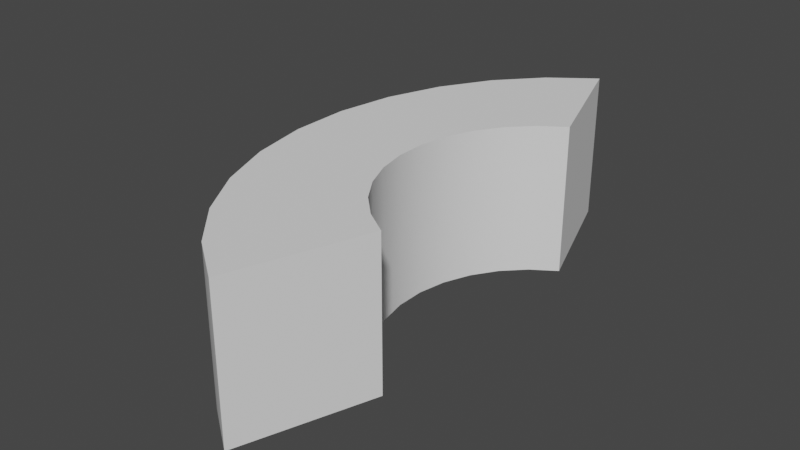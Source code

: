 # Source: Anatomy_Table.blend  (saved by Blender 3.3.6; exported with 4.5.12 LTS)
import bpy
from mathutils import Matrix  # noqa: F401  (used for matrix-valued properties, if any)

bpy.ops.wm.read_factory_settings(use_empty=True)
scene = bpy.context.scene
scene.name = 'Scene'

# ---- collections
col_collection = bpy.data.collections.new('Collection'); scene.collection.children.link(col_collection)

# ---- node groups
ng_auto_smooth = bpy.data.node_groups.new('Auto Smooth', 'GeometryNodeTree')
_s = ng_auto_smooth.interface.new_socket(name='Geometry', in_out='OUTPUT', socket_type='NodeSocketGeometry')
_s = ng_auto_smooth.interface.new_socket(name='Geometry', in_out='INPUT', socket_type='NodeSocketGeometry')
_s = ng_auto_smooth.interface.new_socket(name='Angle', in_out='INPUT', socket_type='NodeSocketFloat')
_s.subtype = 'ANGLE'
_s.min_value = 0.0
_s.max_value = 3.142
ng_auto_smooth.is_modifier = True
_N = ng_auto_smooth.nodes; _L = ng_auto_smooth.links
n0 = _N.new('NodeGroupOutput'); n0.name = 'Group Output'; n0.location = (480, -100)
n1 = _N.new('NodeGroupInput'); n1.name = 'Group Input'; n1.location = (-420, -300)
n2 = _N.new('NodeGroupInput'); n2.name = 'Group Input.001'; n2.location = (-60, -100)
n3 = _N.new('GeometryNodeSetShadeSmooth'); n3.name = 'Set Shade Smooth'; n3.location = (120, -100)
n3.domain = 'EDGE'
n4 = _N.new('GeometryNodeSetShadeSmooth'); n4.name = 'Set Shade Smooth.001'; n4.location = (300, -100)
n5 = _N.new('GeometryNodeInputMeshEdgeAngle'); n5.name = 'Edge Angle'; n5.location = (-420, -220)
n6 = _N.new('GeometryNodeInputEdgeSmooth'); n6.name = 'Is Edge Smooth'; n6.location = (-60, -160)
n7 = _N.new('GeometryNodeInputShadeSmooth'); n7.name = 'Is Face Smooth'; n7.location = (-240, -340)
n8 = _N.new('FunctionNodeBooleanMath'); n8.name = 'Boolean Math'; n8.location = (-60, -220)
n9 = _N.new('FunctionNodeCompare'); n9.name = 'Compare'; n9.location = (-240, -180)
n9.operation = 'LESS_EQUAL'
_L.new(n5.outputs[0], n9.inputs[0])
_L.new(n4.outputs[0], n0.inputs[0])
_L.new(n1.outputs[1], n9.inputs[1])
_L.new(n9.outputs[0], n8.inputs[0])
_L.new(n7.outputs[0], n8.inputs[1])
_L.new(n2.outputs[0], n3.inputs[0])
_L.new(n6.outputs[0], n3.inputs[1])
_L.new(n3.outputs[0], n4.inputs[0])
_L.new(n8.outputs[0], n3.inputs[2])
n0.is_active_output = True

# ---- world
world_world = bpy.data.worlds.new('World'); scene.world = world_world
world_world.use_nodes = True; world_world.node_tree.nodes.clear()
_N = world_world.node_tree.nodes; _L = world_world.node_tree.links
n0 = _N.new('ShaderNodeOutputWorld'); n0.name = 'World Output'; n0.location = (300, 300)
n1 = _N.new('ShaderNodeBackground'); n1.name = 'Background'; n1.location = (10, 300)
n1.inputs[0].default_value = (0.05088, 0.05088, 0.05088, 1.0)
_L.new(n1.outputs[0], n0.inputs[0])
n0.is_active_output = True
world_world.color = (0.05088, 0.05088, 0.05088)
world_world.use_sun_shadow = False
world_world.sun_shadow_jitter_overblur = 0.0

# ---- meshes
me_circle = bpy.data.meshes.new('Circle')
me_circle.from_pydata([(0.3825, -0.2721, 0.5), (0.3633, -0.07699, 0.5), (0.9806, 0.8469, -0.5), (0.8077, 0.7545, -0.5), (0.6562, 0.6301, -0.5), (0.5318, 0.4786, -0.5), (0.4394, 0.3057, -0.5), (0.3825, 0.1181, -0.5), (0.3633, -0.07699, -0.5), (0.3825, -0.2721, -0.5), (0.4394, -0.4597, -0.5), (0.5318, -0.6326, -0.5), (0.6562, -0.7841, -0.5), (0.8077, -0.9085, -0.5), (0.3825, 0.1181, 0.5), (0.4394, 0.3057, 0.5), (0.5318, 0.4786, 0.5), (0.6562, 0.6301, 0.5), (0.8077, 0.7545, 0.5), (0.9806, 0.8469, 0.5), (0.4175, -1.735, -0.5), (0.1474, -1.492, -0.5), (-0.07331, -1.194, -0.5), (-0.2362, -0.8532, -0.5), (-0.3349, -0.4827, -0.5), (-0.3657, -0.09666, -0.5), (-0.3274, 0.2901, -0.5), (-0.2214, 0.6628, -0.5), (-0.05192, 1.007, -0.5), (0.1746, 1.31, -0.5), (0.4495, 1.559, -0.5), (0.7622, 1.745, -0.5), (0.4394, -0.4597, 0.5), (0.5318, -0.6326, 0.5), (0.6562, -0.7841, 0.5), (0.8077, -0.9085, 0.5), (0.4175, -1.735, 0.5), (0.1474, -1.492, 0.5), (-0.07331, -1.194, 0.5), (-0.2362, -0.8532, 0.5), (-0.3349, -0.4827, 0.5), (-0.3657, -0.09666, 0.5), (-0.3274, 0.2901, 0.5), (-0.2214, 0.6628, 0.5), (-0.05192, 1.007, 0.5), (0.1746, 1.31, 0.5), (0.4495, 1.559, 0.5), (0.7622, 1.745, 0.5)], [], [(10, 23, 24, 9), (7, 26, 27, 6), (4, 29, 30, 3), (11, 22, 23, 10), (8, 25, 26, 7), (5, 28, 29, 4), (12, 21, 22, 11), (9, 24, 25, 8), (6, 27, 28, 5), (13, 20, 21, 12), (3, 30, 31, 2), (32, 0, 40, 39), (14, 15, 43, 42), (17, 18, 46, 45), (33, 32, 39, 38), (1, 14, 42, 41), (16, 17, 45, 44), (34, 33, 38, 37), (0, 1, 41, 40), (15, 16, 44, 43), (35, 34, 37, 36), (18, 19, 47, 46), (30, 29, 45, 46), (8, 7, 14, 1), (23, 22, 38, 39), (31, 30, 46, 47), (9, 8, 1, 0), (24, 23, 39, 40), (10, 9, 0, 32), (25, 24, 40, 41), (3, 2, 19, 18), (20, 13, 35, 36), (11, 10, 32, 33), (26, 25, 41, 42), (4, 3, 18, 17), (2, 31, 47, 19), (12, 11, 33, 34), (27, 26, 42, 43), (5, 4, 17, 16), (13, 12, 34, 35), (28, 27, 43, 44), (6, 5, 16, 15), (21, 20, 36, 37), (29, 28, 44, 45), (7, 6, 15, 14), (22, 21, 37, 38)])
me_circle.polygons.foreach_set('use_smooth', [True] * 46)
_uv = me_circle.uv_layers.new(name='UVMap')
_uv.uv.foreach_set('vector', [0.0, 0.0, 0.0, 0.0, 0.0, 0.0, 0.0, 0.0, 0.0, 0.0, 0.0, 0.0, 0.0, 0.0, 0.0, 0.0, 0.0, 0.0, 0.0, 0.0, 0.0, 0.0, 0.0, 0.0, 0.0, 0.0, 0.0, 0.0, 0.0, 0.0, 0.0, 0.0, 0.0, 0.0, 0.0, 0.0, 0.0, 0.0, 0.0, 0.0, 0.0, 0.0, 0.0, 0.0, 0.0, 0.0, 0.0, 0.0, 0.0, 0.0, 0.0, 0.0, 0.0, 0.0, 0.0, 0.0, 0.0, 0.0, 0.0, 0.0, 0.0, 0.0, 0.0, 0.0, 0.0, 0.0, 0.0, 0.0, 0.0, 0.0, 0.0, 0.0, 0.0, 0.0, 0.0, 0.0, 0.0, 0.0, 0.0, 0.0, 0.0, 0.0, 0.0, 0.0, 0.0, 0.0, 0.0, 0.0, 0.0, 0.0, 0.0, 0.0, 0.0, 0.0, 0.0, 0.0, 0.0, 0.0, 0.0, 0.0, 0.0, 0.0, 0.0, 0.0, 0.0, 0.0, 0.0, 0.0, 0.0, 0.0, 0.0, 0.0, 0.0, 0.0, 0.0, 0.0, 0.0, 0.0, 0.0, 0.0, 0.0, 0.0, 0.0, 0.0, 0.0, 0.0, 0.0, 0.0, 0.0, 0.0, 0.0, 0.0, 0.0, 0.0, 0.0, 0.0, 0.0, 0.0, 0.0, 0.0, 0.0, 0.0, 0.0, 0.0, 0.0, 0.0, 0.0, 0.0, 0.0, 0.0, 0.0, 0.0, 0.0, 0.0, 0.0, 0.0, 0.0, 0.0, 0.0, 0.0, 0.0, 0.0, 0.0, 0.0, 0.0, 0.0, 0.0, 0.0, 0.0, 0.0, 0.0, 0.0, 0.0, 0.0, 0.0, 0.0, 0.0, 0.0, 0.0, 0.0, 0.0, 0.0, 0.0, 0.0, 0.0, 0.0, 0.0, 0.0, 0.0, 0.0, 0.0, 0.0, 0.0, 0.0, 0.0, 0.0, 0.0, 0.0, 0.0, 0.0, 0.0, 0.0, 0.0, 0.0, 0.0, 0.0, 0.0, 0.0, 0.0, 0.0, 0.0, 0.0, 0.0, 0.0, 0.0, 0.0, 0.0, 0.0, 0.0, 0.0, 0.0, 0.0, 0.0, 0.0, 0.0, 0.0, 0.0, 0.0, 0.0, 0.0, 0.0, 0.0, 0.0, 0.0, 0.0, 0.0, 0.0, 0.0, 0.0, 0.0, 0.0, 0.0, 0.0, 0.0, 0.0, 0.0, 0.0, 0.0, 0.0, 0.0, 0.0, 0.0, 0.0, 0.0, 0.0, 0.0, 0.0, 0.0, 0.0, 0.0, 0.0, 0.0, 0.0, 0.0, 0.0, 0.0, 0.0, 0.0, 0.0, 0.0, 0.0, 0.0, 0.0, 0.0, 0.0, 0.0, 0.0, 0.0, 0.0, 0.0, 0.0, 0.0, 0.0, 0.0, 0.0, 0.0, 0.0, 0.0, 0.0, 0.0, 0.0, 0.0, 0.0, 0.0, 0.0, 0.0, 0.0, 0.0, 0.0, 0.0, 0.0, 0.0, 0.0, 0.0, 0.0, 0.0, 0.0, 0.0, 0.0, 0.0, 0.0, 0.0, 0.0, 0.0, 0.0, 0.0, 0.0, 0.0, 0.0, 0.0, 0.0, 0.0, 0.0, 0.0, 0.0, 0.0, 0.0, 0.0, 0.0, 0.0, 0.0, 0.0, 0.0, 0.0, 0.0, 0.0, 0.0, 0.0, 0.0, 0.0, 0.0, 0.0, 0.0, 0.0, 0.0, 0.0, 0.0, 0.0, 0.0, 0.0, 0.0, 0.0, 0.0, 0.0, 0.0, 0.0, 0.0, 0.0, 0.0, 0.0, 0.0, 0.0, 0.0, 0.0, 0.0, 0.0, 0.0, 0.0])
me_circle.update()

# ---- objects
ob_circle_table = bpy.data.objects.new('Circle Table', me_circle)

# ---- transforms, parenting, visibility, modifiers, constraints
ob_circle_table.location = (-0.004921, -0.05906, 0.5)
ob_circle_table.rotation_euler = (0.0, -0.0, 0.104)
_m = ob_circle_table.modifiers.new('Auto Smooth', 'NODES')
_m.node_group = ng_auto_smooth
_gi = [s.identifier for s in ng_auto_smooth.interface.items_tree if s.item_type == 'SOCKET' and s.in_out == 'INPUT']
_m[_gi[1]] = 0.5236  # Angle

# ---- collection membership
col_collection.objects.link(ob_circle_table)

# ---- scene / render settings (as saved in the file)
scene.frame_start = 1; scene.frame_end = 250; scene.frame_set(0)
scene.render.engine = 'BLENDER_EEVEE_NEXT'
scene.cycles.sampling_pattern = 'TABULATED_SOBOL'
scene.cycles.use_light_tree = False
scene.view_settings.view_transform = 'Filmic'
bpy.context.view_layer.update()

# ---- added for rendering (the .blend has no active camera and no usable light): camera, sun
cam_auto = bpy.data.cameras.new('AutoCamera')
cam_auto.lens = 50.0
cam_auto.sensor_width = 36.0
cam_auto.clip_end = 1000.0
ob_auto_camera = bpy.data.objects.new('AutoCamera', cam_auto)
scene.collection.objects.link(ob_auto_camera)
ob_auto_camera.location = (4.09923, -4.58074, 3.5391)
ob_auto_camera.rotation_euler = (1.09748, -7.21219e-08, 0.694738)
scene.camera = ob_auto_camera
light_auto_sun = bpy.data.lights.new('AutoSun', 'SUN')
light_auto_sun.energy = 3.0
light_auto_sun.angle = 0.0523599
ob_auto_sun = bpy.data.objects.new('AutoSun', light_auto_sun)
scene.collection.objects.link(ob_auto_sun)
ob_auto_sun.rotation_euler = (0.872665, 0.174533, 0.523599)
bpy.context.view_layer.update()
